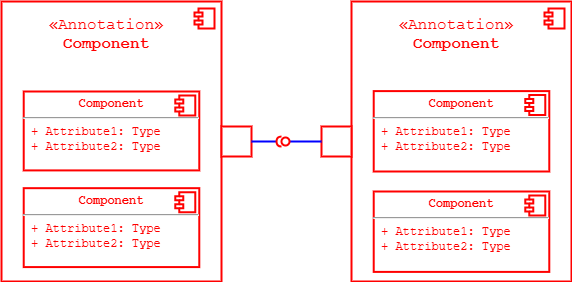

The diagram above was exported from draw.io. Its source (the exported page's mxGraphModel, read from the mxfile embedded in the PNG):
<mxGraphModel dx="1288" dy="667" grid="1" gridSize="10" guides="1" tooltips="1" connect="1" arrows="1" fold="1" page="1" pageScale="1" pageWidth="827" pageHeight="1169" math="0" shadow="0">
  <root>
    <mxCell id="0" />
    <mxCell id="1" parent="0" />
    <mxCell id="23" value="«Annotation»&lt;br style=&quot;font-size: 16px;&quot;&gt;&lt;b style=&quot;font-size: 16px;&quot;&gt;Component&lt;/b&gt;" style="html=1;whiteSpace=wrap;verticalAlign=top;align=center;spacingTop=8;spacingLeft=2;spacingRight=12;container=1;dropTarget=1;collapsible=1;recursiveResize=1;strokeColor=#ff0000;strokeWidth=2;fontFamily=Courier New;fontSize=16;fontColor=#ff0000;" vertex="1" parent="1">
      <mxGeometry x="110" y="150" width="220" height="280" as="geometry" />
    </mxCell>
    <mxCell id="24" value="" style="shape=module;jettyWidth=8;jettyHeight=4;strokeColor=#ff0000;strokeWidth=2;fontFamily=Courier New;fontSize=16;fontColor=#ff0000;" vertex="1" parent="23">
      <mxGeometry x="1" width="20" height="20" relative="1" as="geometry">
        <mxPoint x="-27" y="7" as="offset" />
      </mxGeometry>
    </mxCell>
    <mxCell id="25" value="&lt;p style=&quot;margin: 6px 0px 0px; text-align: center; font-size: 12px;&quot;&gt;&lt;b style=&quot;font-size: 12px;&quot;&gt;Component&lt;/b&gt;&lt;/p&gt;&lt;hr style=&quot;font-size: 12px;&quot;&gt;&lt;p style=&quot;margin: 0px 0px 0px 8px; font-size: 12px;&quot;&gt;+ Attribute1: Type&lt;br style=&quot;font-size: 12px;&quot;&gt;+ Attribute2: Type&lt;/p&gt;" style="align=left;overflow=fill;html=1;dropTarget=0;whiteSpace=wrap;container=1;dropTarget=1;collapsible=1;recursiveResize=1;strokeColor=#ff0000;strokeWidth=2;fontFamily=Courier New;fontSize=12;fontColor=#ff0000;" vertex="1" parent="23">
      <mxGeometry x="22.22" y="89.99814814814813" width="175.56" height="78.90814814814814" as="geometry" />
    </mxCell>
    <mxCell id="26" value="" style="shape=component;jettyWidth=8;jettyHeight=4;strokeColor=#ff0000;strokeWidth=2;fontFamily=Courier New;fontSize=16;fontColor=#ff0000;" vertex="1" parent="25">
      <mxGeometry x="1" width="20" height="20" relative="1" as="geometry">
        <mxPoint x="-24" y="4" as="offset" />
      </mxGeometry>
    </mxCell>
    <mxCell id="35" value="&lt;p style=&quot;margin: 6px 0px 0px; text-align: center; font-size: 12px;&quot;&gt;&lt;b style=&quot;font-size: 12px;&quot;&gt;Component&lt;/b&gt;&lt;/p&gt;&lt;hr style=&quot;font-size: 12px;&quot;&gt;&lt;p style=&quot;margin: 0px 0px 0px 8px; font-size: 12px;&quot;&gt;+ Attribute1: Type&lt;br style=&quot;font-size: 12px;&quot;&gt;+ Attribute2: Type&lt;/p&gt;" style="align=left;overflow=fill;html=1;dropTarget=0;whiteSpace=wrap;container=1;dropTarget=1;collapsible=1;recursiveResize=1;strokeColor=#ff0000;strokeWidth=2;fontFamily=Courier New;fontSize=12;fontColor=#ff0000;" vertex="1" parent="23">
      <mxGeometry x="22.22" y="186.66666666666666" width="175.56" height="78.90814814814814" as="geometry" />
    </mxCell>
    <mxCell id="36" value="" style="shape=component;jettyWidth=8;jettyHeight=4;strokeColor=#ff0000;strokeWidth=2;fontFamily=Courier New;fontSize=16;fontColor=#ff0000;" vertex="1" parent="35">
      <mxGeometry x="1" width="20" height="20" relative="1" as="geometry">
        <mxPoint x="-24" y="4" as="offset" />
      </mxGeometry>
    </mxCell>
    <mxCell id="27" value="&amp;laquo;Annotation&amp;raquo;&lt;br/&gt;&lt;b&gt;Component&lt;/b&gt;" style="html=1;whiteSpace=wrap;verticalAlign=top;align=center;spacingTop=8;spacingLeft=2;spacingRight=12;container=1;dropTarget=1;collapsible=1;recursiveResize=1;strokeColor=#ff0000;strokeWidth=2;fontFamily=Courier New;fontSize=16;fontColor=#ff0000;" vertex="1" parent="1">
      <mxGeometry x="460" y="150" width="220" height="280" as="geometry" />
    </mxCell>
    <mxCell id="28" value="" style="shape=module;jettyWidth=8;jettyHeight=4;strokeColor=#ff0000;strokeWidth=2;fontFamily=Courier New;fontSize=16;fontColor=#ff0000;" vertex="1" parent="27">
      <mxGeometry x="1" width="20" height="20" relative="1" as="geometry">
        <mxPoint x="-27" y="7" as="offset" />
      </mxGeometry>
    </mxCell>
    <mxCell id="29" value="&lt;p style=&quot;margin: 6px 0px 0px; text-align: center; font-size: 12px;&quot;&gt;&lt;b style=&quot;font-size: 12px;&quot;&gt;Component&lt;/b&gt;&lt;/p&gt;&lt;hr style=&quot;font-size: 12px;&quot;&gt;&lt;p style=&quot;margin: 0px 0px 0px 8px; font-size: 12px;&quot;&gt;+ Attribute1: Type&lt;br style=&quot;font-size: 12px;&quot;&gt;+ Attribute2: Type&lt;/p&gt;" style="align=left;overflow=fill;html=1;dropTarget=0;whiteSpace=wrap;container=1;dropTarget=1;collapsible=1;recursiveResize=1;strokeColor=#ff0000;strokeWidth=2;fontFamily=Courier New;fontSize=12;fontColor=#ff0000;" vertex="1" parent="27">
      <mxGeometry x="22.22" y="89.6" width="175.56" height="80.4" as="geometry" />
    </mxCell>
    <mxCell id="30" value="" style="shape=component;jettyWidth=8;jettyHeight=4;strokeColor=#ff0000;strokeWidth=2;fontFamily=Courier New;fontSize=16;fontColor=#ff0000;" vertex="1" parent="29">
      <mxGeometry x="1" width="20" height="20" relative="1" as="geometry">
        <mxPoint x="-24" y="4" as="offset" />
      </mxGeometry>
    </mxCell>
    <mxCell id="37" value="&lt;p style=&quot;margin: 6px 0px 0px; text-align: center; font-size: 12px;&quot;&gt;&lt;b style=&quot;font-size: 12px;&quot;&gt;Component&lt;/b&gt;&lt;/p&gt;&lt;hr style=&quot;font-size: 12px;&quot;&gt;&lt;p style=&quot;margin: 0px 0px 0px 8px; font-size: 12px;&quot;&gt;+ Attribute1: Type&lt;br style=&quot;font-size: 12px;&quot;&gt;+ Attribute2: Type&lt;/p&gt;" style="align=left;overflow=fill;html=1;dropTarget=0;whiteSpace=wrap;container=1;dropTarget=1;collapsible=1;recursiveResize=1;strokeColor=#ff0000;strokeWidth=2;fontFamily=Courier New;fontSize=12;fontColor=#ff0000;" vertex="1" parent="27">
      <mxGeometry x="22.220000000000027" y="190" width="175.56" height="80.4" as="geometry" />
    </mxCell>
    <mxCell id="38" value="" style="shape=component;jettyWidth=8;jettyHeight=4;strokeColor=#ff0000;strokeWidth=2;fontFamily=Courier New;fontSize=16;fontColor=#ff0000;" vertex="1" parent="37">
      <mxGeometry x="1" width="20" height="20" relative="1" as="geometry">
        <mxPoint x="-24" y="4" as="offset" />
      </mxGeometry>
    </mxCell>
    <mxCell id="44" value="" style="html=1;rounded=0;strokeColor=#ff0000;strokeWidth=2;fontFamily=Courier New;fontSize=16;fontColor=#ff0000;" vertex="1" parent="1">
      <mxGeometry x="330" y="275" width="30" height="30" as="geometry" />
    </mxCell>
    <mxCell id="45" value="" style="endArrow=none;html=1;rounded=0;align=center;verticalAlign=top;endFill=0;labelBackgroundColor=none;endSize=2;strokeColor=#0000ff;strokeWidth=2;fontFamily=Courier New;fontSize=16;fontColor=#0000ff;elbow=vertical;" edge="1" source="44" target="46" parent="1">
      <mxGeometry relative="1" as="geometry" />
    </mxCell>
    <mxCell id="46" value="" style="shape=requiredInterface;html=1;fontSize=11;align=center;fillColor=none;points=[];aspect=fixed;resizable=0;verticalAlign=bottom;labelPosition=center;verticalLabelPosition=top;flipH=1;strokeColor=#ff0000;strokeWidth=2;fontFamily=Courier New;fontColor=#ff0000;" vertex="1" parent="1">
      <mxGeometry x="385" y="285" width="5" height="10" as="geometry" />
    </mxCell>
    <mxCell id="47" value="" style="html=1;rounded=0;strokeColor=#ff0000;strokeWidth=2;fontFamily=Courier New;fontSize=16;fontColor=#ff0000;" vertex="1" parent="1">
      <mxGeometry x="430" y="275" width="30" height="30" as="geometry" />
    </mxCell>
    <mxCell id="48" value="" style="endArrow=none;html=1;rounded=0;align=center;verticalAlign=top;endFill=0;labelBackgroundColor=none;endSize=2;strokeColor=#0000ff;strokeWidth=2;fontFamily=Courier New;fontSize=16;fontColor=#0000ff;elbow=vertical;" edge="1" source="47" target="49" parent="1">
      <mxGeometry relative="1" as="geometry" />
    </mxCell>
    <mxCell id="49" value="" style="ellipse;html=1;fontSize=11;align=center;fillColor=none;points=[];aspect=fixed;resizable=0;verticalAlign=bottom;labelPosition=center;verticalLabelPosition=top;flipH=1;strokeColor=#ff0000;strokeWidth=2;fontFamily=Courier New;fontColor=#ff0000;" vertex="1" parent="1">
      <mxGeometry x="390" y="286" width="8" height="8" as="geometry" />
    </mxCell>
  </root>
</mxGraphModel>